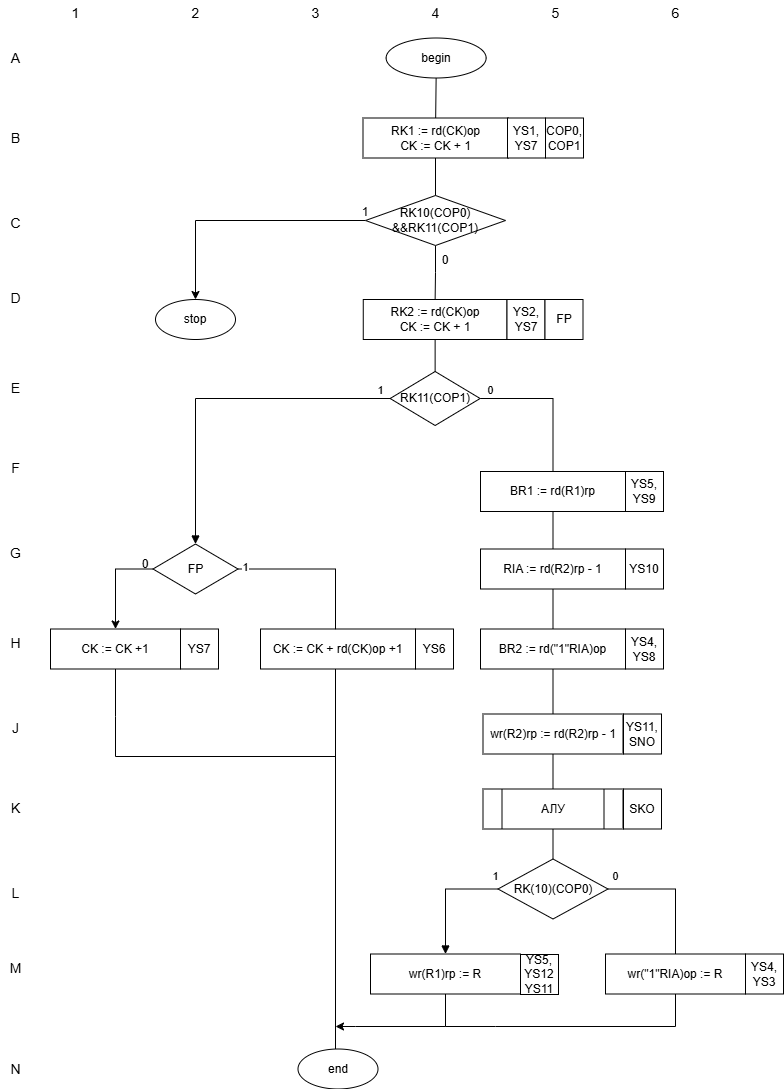

The diagram above was exported from draw.io. Its source (the exported page's mxGraphModel, read from the mxfile embedded in the PNG):
<mxGraphModel dx="1028" dy="1218" grid="1" gridSize="10" guides="1" tooltips="1" connect="1" arrows="1" fold="1" page="0" pageScale="1" pageWidth="900" pageHeight="1400" math="0" shadow="0">
  <root>
    <mxCell id="0" />
    <mxCell id="1" parent="0" />
    <mxCell id="c1" parent="1" style="text;html=1;align=center;verticalAlign=middle;fontStyle=0;fontSize=14;" value="1" vertex="1">
      <mxGeometry height="25" width="30" x="65" y="5" as="geometry" />
    </mxCell>
    <mxCell id="c2" parent="1" style="text;html=1;align=center;verticalAlign=middle;fontStyle=0;fontSize=14;" value="2" vertex="1">
      <mxGeometry height="25" width="30" x="185" y="5" as="geometry" />
    </mxCell>
    <mxCell id="c3" parent="1" style="text;html=1;align=center;verticalAlign=middle;fontStyle=0;fontSize=14;" value="3" vertex="1">
      <mxGeometry height="25" width="30" x="305" y="5" as="geometry" />
    </mxCell>
    <mxCell id="c4" parent="1" style="text;html=1;align=center;verticalAlign=middle;fontStyle=0;fontSize=14;" value="4" vertex="1">
      <mxGeometry height="25" width="30" x="425" y="5" as="geometry" />
    </mxCell>
    <mxCell id="c5" parent="1" style="text;html=1;align=center;verticalAlign=middle;fontStyle=0;fontSize=14;" value="5" vertex="1">
      <mxGeometry height="25" width="30" x="545" y="5" as="geometry" />
    </mxCell>
    <mxCell id="c6" parent="1" style="text;html=1;align=center;verticalAlign=middle;fontStyle=0;fontSize=14;" value="6" vertex="1">
      <mxGeometry height="25" width="30" x="665" y="5" as="geometry" />
    </mxCell>
    <mxCell id="rA" parent="1" style="text;html=1;align=center;verticalAlign=middle;fontStyle=0;fontSize=14;" value="A" vertex="1">
      <mxGeometry height="25" width="30" x="5" y="50" as="geometry" />
    </mxCell>
    <mxCell id="rB" parent="1" style="text;html=1;align=center;verticalAlign=middle;fontStyle=0;fontSize=14;" value="B" vertex="1">
      <mxGeometry height="25" width="30" x="5" y="130" as="geometry" />
    </mxCell>
    <mxCell id="rC" parent="1" style="text;html=1;align=center;verticalAlign=middle;fontStyle=0;fontSize=14;" value="C" vertex="1">
      <mxGeometry height="25" width="30" x="5" y="215" as="geometry" />
    </mxCell>
    <mxCell id="rD" parent="1" style="text;html=1;align=center;verticalAlign=middle;fontStyle=0;fontSize=14;" value="D" vertex="1">
      <mxGeometry height="25" width="30" x="5" y="290" as="geometry" />
    </mxCell>
    <mxCell id="rE" parent="1" style="text;html=1;align=center;verticalAlign=middle;fontStyle=0;fontSize=14;" value="E" vertex="1">
      <mxGeometry height="25" width="30" x="5" y="380" as="geometry" />
    </mxCell>
    <mxCell id="rF" parent="1" style="text;html=1;align=center;verticalAlign=middle;fontStyle=0;fontSize=14;" value="F" vertex="1">
      <mxGeometry height="25" width="30" x="5" y="460" as="geometry" />
    </mxCell>
    <mxCell id="rG" parent="1" style="text;html=1;align=center;verticalAlign=middle;fontStyle=0;fontSize=14;" value="G" vertex="1">
      <mxGeometry height="25" width="30" x="5" y="545" as="geometry" />
    </mxCell>
    <mxCell id="rH" parent="1" style="text;html=1;align=center;verticalAlign=middle;fontStyle=0;fontSize=14;" value="H" vertex="1">
      <mxGeometry height="25" width="30" x="5" y="635" as="geometry" />
    </mxCell>
    <mxCell id="rJ" parent="1" style="text;html=1;align=center;verticalAlign=middle;fontStyle=0;fontSize=14;" value="J" vertex="1">
      <mxGeometry height="25" width="30" x="5" y="720" as="geometry" />
    </mxCell>
    <mxCell id="rK" parent="1" style="text;html=1;align=center;verticalAlign=middle;fontStyle=0;fontSize=14;" value="K" vertex="1">
      <mxGeometry height="25" width="30" x="5" y="800" as="geometry" />
    </mxCell>
    <mxCell id="rL" parent="1" style="text;html=1;align=center;verticalAlign=middle;fontStyle=0;fontSize=14;" value="L" vertex="1">
      <mxGeometry height="25" width="30" x="5" y="885" as="geometry" />
    </mxCell>
    <mxCell id="rM" parent="1" style="text;html=1;align=center;verticalAlign=middle;fontStyle=0;fontSize=14;" value="M" vertex="1">
      <mxGeometry height="25" width="30" x="5" y="960" as="geometry" />
    </mxCell>
    <mxCell id="rN" parent="1" style="text;html=1;align=center;verticalAlign=middle;fontStyle=0;fontSize=14;" value="N" vertex="1">
      <mxGeometry height="25" width="30" x="5" y="1061" as="geometry" />
    </mxCell>
    <mxCell id="s_begin" parent="1" style="ellipse;whiteSpace=wrap;html=1;fontSize=12;" value="begin" vertex="1">
      <mxGeometry height="40" width="100" x="390.63" y="42.5" as="geometry" />
    </mxCell>
    <mxCell id="s_rk1" parent="1" style="rounded=0;whiteSpace=wrap;html=1;fontSize=12;" value="RK1 := rd(CK)op&lt;div&gt;CK := CK + 1&lt;/div&gt;" vertex="1">
      <mxGeometry height="40" width="145" x="367.5" y="122.5" as="geometry" />
    </mxCell>
    <mxCell id="PEVl89uCO3lKptdHq994-3" edge="1" parent="1" source="s_d" style="edgeStyle=orthogonalEdgeStyle;rounded=0;orthogonalLoop=1;jettySize=auto;html=1;entryX=0.5;entryY=0;entryDx=0;entryDy=0;" target="s_stop">
      <mxGeometry relative="1" as="geometry" />
    </mxCell>
    <mxCell id="PEVl89uCO3lKptdHq994-12" edge="1" parent="1" source="s_d" style="edgeStyle=orthogonalEdgeStyle;rounded=0;orthogonalLoop=1;jettySize=auto;html=1;entryX=0.5;entryY=0;entryDx=0;entryDy=0;endArrow=none;endFill=0;" target="s_rk2">
      <mxGeometry relative="1" as="geometry" />
    </mxCell>
    <mxCell id="s_d" parent="1" style="rhombus;whiteSpace=wrap;html=1;fontSize=12;direction=east;" value="RK10(COP0) &amp;amp;&amp;amp;RK11(COP1)" vertex="1">
      <mxGeometry height="50" width="140" x="370" y="200" as="geometry" />
    </mxCell>
    <mxCell id="s_stop" parent="1" style="ellipse;whiteSpace=wrap;html=1;fontSize=12;" value="stop" vertex="1">
      <mxGeometry height="40" width="80" x="160" y="304" as="geometry" />
    </mxCell>
    <mxCell id="s_rk2" parent="1" style="rounded=0;whiteSpace=wrap;html=1;fontSize=12;" value="RK2 := rd(CK)op&lt;div&gt;CK := CK + 1&lt;/div&gt;" vertex="1">
      <mxGeometry height="40" width="143.75" x="367.76" y="304" as="geometry" />
    </mxCell>
    <mxCell id="s_g" parent="1" style="rhombus;whiteSpace=wrap;html=1;fontSize=12;" value="RK11(COP1)" vertex="1">
      <mxGeometry height="54" width="90" x="394.63" y="376" as="geometry" />
    </mxCell>
    <mxCell id="s_br1" parent="1" style="rounded=0;whiteSpace=wrap;html=1;fontSize=12;" value="BR1 := rd(R1)rp" vertex="1">
      <mxGeometry height="40" width="145" x="485" y="476" as="geometry" />
    </mxCell>
    <mxCell id="PEVl89uCO3lKptdHq994-5" edge="1" parent="1" source="s_km" style="edgeStyle=orthogonalEdgeStyle;rounded=0;orthogonalLoop=1;jettySize=auto;html=1;entryX=0.5;entryY=0;entryDx=0;entryDy=0;exitX=0;exitY=0.5;exitDx=0;exitDy=0;" target="s_ck_k1">
      <mxGeometry relative="1" as="geometry">
        <Array as="points">
          <mxPoint x="120" y="574" />
        </Array>
      </mxGeometry>
    </mxCell>
    <mxCell id="s_km" parent="1" style="rhombus;whiteSpace=wrap;html=1;fontSize=12;" value="FP" vertex="1">
      <mxGeometry height="50" width="85" x="157.5" y="548.5" as="geometry" />
    </mxCell>
    <mxCell id="s_ria" parent="1" style="rounded=0;whiteSpace=wrap;html=1;fontSize=12;" value="RIA := rd(R2)rp - 1" vertex="1">
      <mxGeometry height="40" width="145" x="485" y="553.5" as="geometry" />
    </mxCell>
    <mxCell id="PEVl89uCO3lKptdHq994-10" edge="1" parent="1" source="s_ck_k1" style="edgeStyle=orthogonalEdgeStyle;rounded=0;orthogonalLoop=1;jettySize=auto;html=1;endArrow=none;endFill=0;">
      <mxGeometry relative="1" as="geometry">
        <Array as="points">
          <mxPoint x="120" y="721" />
          <mxPoint x="120" y="721" />
        </Array>
        <mxPoint x="340" y="761" as="targetPoint" />
      </mxGeometry>
    </mxCell>
    <mxCell id="s_ck_k1" parent="1" style="rounded=0;whiteSpace=wrap;html=1;fontSize=12;" value="CK := CK +1" vertex="1">
      <mxGeometry height="40" width="130" x="55" y="633.5" as="geometry" />
    </mxCell>
    <mxCell id="PEVl89uCO3lKptdHq994-8" edge="1" parent="1" style="edgeStyle=orthogonalEdgeStyle;rounded=0;orthogonalLoop=1;jettySize=auto;html=1;endArrow=none;endFill=0;entryX=0.5;entryY=0;entryDx=0;entryDy=0;">
      <mxGeometry relative="1" as="geometry">
        <Array as="points" />
        <mxPoint x="340" y="673.5" as="sourcePoint" />
        <mxPoint x="340" y="1053.5" as="targetPoint" />
      </mxGeometry>
    </mxCell>
    <mxCell id="s_ck_k3" parent="1" style="rounded=0;whiteSpace=wrap;html=1;fontSize=12;" value="CK := CK + rd(CK)op +1" vertex="1">
      <mxGeometry height="40" width="155" x="265" y="633.5" as="geometry" />
    </mxCell>
    <mxCell id="s_br2" parent="1" style="rounded=0;whiteSpace=wrap;html=1;fontSize=12;" value="BR2 := rd(&quot;1&quot;RIA)op" vertex="1">
      <mxGeometry height="40" width="145" x="485" y="633.5" as="geometry" />
    </mxCell>
    <mxCell id="s_wr_l" parent="1" style="rounded=0;whiteSpace=wrap;html=1;fontSize=12;" value="wr(R2)rp := rd(R2)rp - 1" vertex="1">
      <mxGeometry height="40" width="140" x="487.5" y="718.5" as="geometry" />
    </mxCell>
    <mxCell id="s_alu" parent="1" style="rounded=0;whiteSpace=wrap;html=1;fontSize=12;gradientColor=none;" value="АЛУ" vertex="1">
      <mxGeometry height="40" width="140" x="487.5" y="793.5" as="geometry" />
    </mxCell>
    <mxCell id="s_n" parent="1" style="rhombus;whiteSpace=wrap;html=1;fontSize=12;" value="RK(10)(COP0)" vertex="1">
      <mxGeometry height="60" width="110" x="502.5" y="863.5" as="geometry" />
    </mxCell>
    <mxCell id="s_wr_p1" parent="1" style="rounded=0;whiteSpace=wrap;html=1;fontSize=12;" value="wr(R1)rp := R" vertex="1">
      <mxGeometry height="40" width="150" x="375" y="958.5" as="geometry" />
    </mxCell>
    <mxCell id="s_wr_p2" parent="1" style="rounded=0;whiteSpace=wrap;html=1;fontSize=12;" value="wr(&quot;1&quot;RIA)op := R" vertex="1">
      <mxGeometry height="40" width="140" x="610" y="958.5" as="geometry" />
    </mxCell>
    <mxCell id="s_end" parent="1" style="ellipse;whiteSpace=wrap;html=1;fontSize=12;" value="end" vertex="1">
      <mxGeometry height="40" width="80" x="302.5" y="1053.5" as="geometry" />
    </mxCell>
    <mxCell id="e1" edge="1" parent="1" source="s_begin" style="endArrow=none;endFill=0;html=1;" target="s_rk1">
      <mxGeometry relative="1" as="geometry" />
    </mxCell>
    <mxCell id="e2" edge="1" parent="1" source="s_rk1" style="endArrow=none;endFill=0;html=1;entryX=0.5;entryY=0;entryDx=0;entryDy=0;" target="s_d">
      <mxGeometry relative="1" as="geometry">
        <mxPoint x="440.48176470588237" y="207.5" as="targetPoint" />
      </mxGeometry>
    </mxCell>
    <mxCell id="e6" edge="1" parent="1" source="s_rk2" style="endArrow=none;endFill=0;html=1;edgeStyle=orthogonalEdgeStyle;exitX=0.5;exitY=1;exitDx=0;exitDy=0;entryX=0.5;entryY=0;entryDx=0;entryDy=0;" target="s_g">
      <mxGeometry relative="1" as="geometry">
        <mxPoint x="440" y="376.5000000000001" as="targetPoint" />
      </mxGeometry>
    </mxCell>
    <mxCell id="e8" edge="1" parent="1" source="s_g" style="endArrow=block;endFill=1;html=1;exitX=0;exitY=0.5;exitDx=0;exitDy=0;entryX=0.5;entryY=0;entryDx=0;entryDy=0;edgeStyle=orthogonalEdgeStyle;fontSize=11;rounded=0;curved=0;" target="s_km" value="1">
      <mxGeometry relative="1" x="-0.9429" y="-8" as="geometry">
        <mxPoint as="offset" />
      </mxGeometry>
    </mxCell>
    <mxCell id="e9" edge="1" parent="1" source="s_g" style="endArrow=none;endFill=0;html=1;exitX=1;exitY=0.5;exitDx=0;exitDy=0;entryX=0.5;entryY=0;entryDx=0;entryDy=0;edgeStyle=orthogonalEdgeStyle;fontSize=11;rounded=0;curved=0;" target="s_br1" value="0">
      <mxGeometry relative="1" x="-0.871" y="8" as="geometry">
        <mxPoint as="offset" />
      </mxGeometry>
    </mxCell>
    <mxCell id="e10" edge="1" parent="1" source="s_br1" style="endArrow=none;endFill=0;html=1;" target="s_ria">
      <mxGeometry relative="1" as="geometry" />
    </mxCell>
    <mxCell id="e11" edge="1" parent="1" source="s_ria" style="endArrow=none;endFill=0;html=1;" target="s_br2">
      <mxGeometry relative="1" as="geometry" />
    </mxCell>
    <mxCell id="e13" edge="1" parent="1" source="s_km" style="endArrow=none;endFill=0;html=1;exitX=1;exitY=0.5;exitDx=0;exitDy=0;entryX=0.488;entryY=0.006;entryDx=0;entryDy=0;edgeStyle=orthogonalEdgeStyle;fontSize=11;rounded=0;curved=0;entryPerimeter=0;" target="s_ck_k3" value="1">
      <mxGeometry relative="1" x="-0.9048" y="3" as="geometry">
        <mxPoint y="1" as="offset" />
        <Array as="points">
          <mxPoint x="340" y="573" />
          <mxPoint x="340" y="634" />
        </Array>
      </mxGeometry>
    </mxCell>
    <mxCell id="e16" edge="1" parent="1" source="s_br2" style="endArrow=none;endFill=0;html=1;" target="s_wr_l">
      <mxGeometry relative="1" as="geometry" />
    </mxCell>
    <mxCell id="e17" edge="1" parent="1" source="s_wr_l" style="endArrow=none;endFill=0;html=1;" target="s_alu">
      <mxGeometry relative="1" as="geometry" />
    </mxCell>
    <mxCell id="e18" edge="1" parent="1" source="s_alu" style="endArrow=none;endFill=0;html=1;" target="s_n">
      <mxGeometry relative="1" as="geometry" />
    </mxCell>
    <mxCell id="e19" edge="1" parent="1" source="s_n" style="endArrow=block;endFill=1;html=1;exitX=0;exitY=0.5;exitDx=0;exitDy=0;entryX=0.5;entryY=0;entryDx=0;entryDy=0;edgeStyle=orthogonalEdgeStyle;fontSize=11;rounded=0;curved=0;" target="s_wr_p1" value="1">
      <mxGeometry relative="1" x="-0.9575" y="-13" as="geometry">
        <mxPoint as="offset" />
      </mxGeometry>
    </mxCell>
    <mxCell id="e20" edge="1" parent="1" source="s_n" style="endArrow=none;endFill=0;html=1;exitX=1;exitY=0.5;exitDx=0;exitDy=0;entryX=0.5;entryY=0;entryDx=0;entryDy=0;edgeStyle=orthogonalEdgeStyle;fontSize=11;rounded=0;curved=0;" target="s_wr_p2" value="0">
      <mxGeometry relative="1" x="-0.8868" y="13" as="geometry">
        <mxPoint as="offset" />
      </mxGeometry>
    </mxCell>
    <mxCell id="e21" edge="1" parent="1" source="s_wr_p1" style="endArrow=classic;endFill=1;html=1;edgeStyle=orthogonalEdgeStyle;exitX=0.5;exitY=1;exitDx=0;exitDy=0;rounded=0;curved=0;">
      <mxGeometry relative="1" as="geometry">
        <Array as="points">
          <mxPoint x="450" y="1031" />
          <mxPoint x="360" y="1031" />
        </Array>
        <mxPoint x="340" y="1031" as="targetPoint" />
      </mxGeometry>
    </mxCell>
    <mxCell id="e22" edge="1" parent="1" source="s_wr_p2" style="endArrow=none;endFill=0;html=1;edgeStyle=orthogonalEdgeStyle;exitX=0.5;exitY=1;exitDx=0;exitDy=0;rounded=0;curved=0;">
      <mxGeometry relative="1" as="geometry">
        <Array as="points">
          <mxPoint x="680" y="1031" />
          <mxPoint x="500" y="1031" />
        </Array>
        <mxPoint x="450" y="1031" as="targetPoint" />
      </mxGeometry>
    </mxCell>
    <mxCell id="PEVl89uCO3lKptdHq994-2" parent="1" style="text;html=1;whiteSpace=wrap;strokeColor=none;fillColor=none;align=center;verticalAlign=middle;rounded=0;" value="0" vertex="1">
      <mxGeometry height="30" width="60" x="420" y="250" as="geometry" />
    </mxCell>
    <mxCell id="PEVl89uCO3lKptdHq994-4" parent="1" style="text;html=1;whiteSpace=wrap;strokeColor=none;fillColor=none;align=center;verticalAlign=middle;rounded=0;" value="1" vertex="1">
      <mxGeometry height="30" width="60" x="340" y="201.5" as="geometry" />
    </mxCell>
    <mxCell id="PEVl89uCO3lKptdHq994-6" parent="1" style="text;html=1;whiteSpace=wrap;strokeColor=none;fillColor=none;align=center;verticalAlign=middle;rounded=0;" value="0" vertex="1">
      <mxGeometry height="30" width="60" x="120" y="553.5" as="geometry" />
    </mxCell>
    <mxCell id="PEVl89uCO3lKptdHq994-13" edge="1" parent="1" style="endArrow=none;html=1;rounded=0;entryX=0.25;entryY=0;entryDx=0;entryDy=0;exitX=0.25;exitY=1;exitDx=0;exitDy=0;" value="">
      <mxGeometry height="50" relative="1" width="50" as="geometry">
        <mxPoint x="506.5" y="833.5" as="sourcePoint" />
        <mxPoint x="506.5" y="793.5" as="targetPoint" />
      </mxGeometry>
    </mxCell>
    <mxCell id="PEVl89uCO3lKptdHq994-14" edge="1" parent="1" style="endArrow=none;html=1;rounded=0;entryX=0.75;entryY=0;entryDx=0;entryDy=0;exitX=0.75;exitY=1;exitDx=0;exitDy=0;" value="">
      <mxGeometry height="50" relative="1" width="50" as="geometry">
        <mxPoint x="608.5" y="833.5" as="sourcePoint" />
        <mxPoint x="608.5" y="793.5" as="targetPoint" />
      </mxGeometry>
    </mxCell>
    <mxCell id="vtaipfk5y4KH6T2tXjMy-1" parent="1" style="rounded=0;whiteSpace=wrap;html=1;" value="YS1,&lt;div&gt;YS7&lt;/div&gt;" vertex="1">
      <mxGeometry height="40" width="38" x="512" y="122.5" as="geometry" />
    </mxCell>
    <mxCell id="vtaipfk5y4KH6T2tXjMy-2" parent="1" style="rounded=0;whiteSpace=wrap;html=1;" value="COP0,&lt;div&gt;COP1&lt;/div&gt;" vertex="1">
      <mxGeometry height="40" width="38" x="550" y="122.5" as="geometry" />
    </mxCell>
    <mxCell id="vtaipfk5y4KH6T2tXjMy-3" parent="1" style="rounded=0;whiteSpace=wrap;html=1;" value="YS2,&lt;div&gt;YS7&lt;/div&gt;" vertex="1">
      <mxGeometry height="40" width="38" x="511.5" y="304" as="geometry" />
    </mxCell>
    <mxCell id="vtaipfk5y4KH6T2tXjMy-4" parent="1" style="rounded=0;whiteSpace=wrap;html=1;" value="FP" vertex="1">
      <mxGeometry height="40" width="38" x="549.5" y="304" as="geometry" />
    </mxCell>
    <mxCell id="vtaipfk5y4KH6T2tXjMy-5" parent="1" style="rounded=0;whiteSpace=wrap;html=1;" value="YS5,&lt;div&gt;YS9&lt;/div&gt;" vertex="1">
      <mxGeometry height="40" width="38" x="630" y="476" as="geometry" />
    </mxCell>
    <mxCell id="vtaipfk5y4KH6T2tXjMy-7" parent="1" style="rounded=0;whiteSpace=wrap;html=1;" value="YS10" vertex="1">
      <mxGeometry height="40" width="38" x="630" y="553.5" as="geometry" />
    </mxCell>
    <mxCell id="vtaipfk5y4KH6T2tXjMy-8" parent="1" style="rounded=0;whiteSpace=wrap;html=1;" value="YS4,&lt;div&gt;YS8&lt;/div&gt;" vertex="1">
      <mxGeometry height="40" width="38" x="630" y="633.5" as="geometry" />
    </mxCell>
    <mxCell id="vtaipfk5y4KH6T2tXjMy-10" parent="1" style="rounded=0;whiteSpace=wrap;html=1;" value="YS11,&lt;div&gt;SNO&lt;/div&gt;" vertex="1">
      <mxGeometry height="40" width="38" x="628" y="718.5" as="geometry" />
    </mxCell>
    <mxCell id="vtaipfk5y4KH6T2tXjMy-11" parent="1" style="rounded=0;whiteSpace=wrap;html=1;" value="SKO" vertex="1">
      <mxGeometry height="40" width="38" x="628" y="793.5" as="geometry" />
    </mxCell>
    <mxCell id="vtaipfk5y4KH6T2tXjMy-12" parent="1" style="rounded=0;whiteSpace=wrap;html=1;" value="YS5, YS12&lt;div&gt;YS11&lt;/div&gt;" vertex="1">
      <mxGeometry height="40" width="38" x="525" y="959" as="geometry" />
    </mxCell>
    <mxCell id="vtaipfk5y4KH6T2tXjMy-13" parent="1" style="rounded=0;whiteSpace=wrap;html=1;" value="YS4,&lt;div&gt;YS3&lt;/div&gt;" vertex="1">
      <mxGeometry height="40" width="38" x="750" y="958.5" as="geometry" />
    </mxCell>
    <mxCell id="vtaipfk5y4KH6T2tXjMy-14" parent="1" style="rounded=0;whiteSpace=wrap;html=1;" value="YS6" vertex="1">
      <mxGeometry height="40" width="38" x="420" y="633.5" as="geometry" />
    </mxCell>
    <mxCell id="vtaipfk5y4KH6T2tXjMy-15" parent="1" style="rounded=0;whiteSpace=wrap;html=1;" value="YS7" vertex="1">
      <mxGeometry height="40" width="38" x="185" y="633.5" as="geometry" />
    </mxCell>
  </root>
</mxGraphModel>